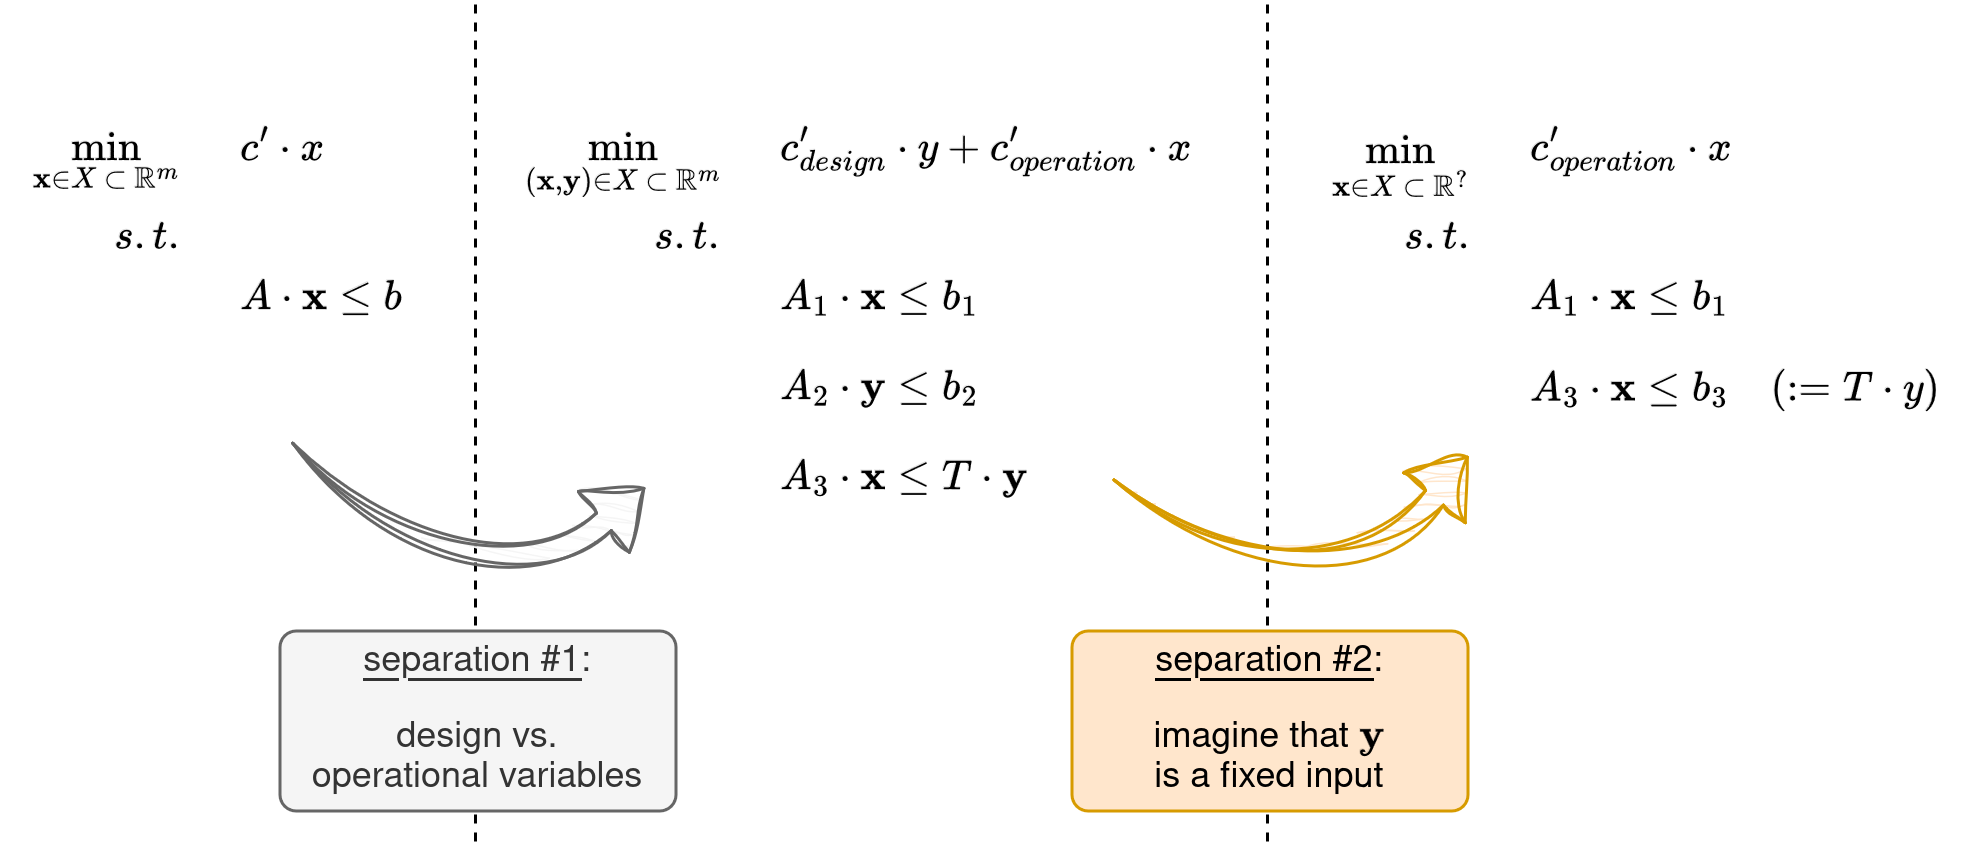

The diagram above was exported from draw.io. Its source (the exported page's mxGraphModel, read from the mxfile embedded in the PNG):
<mxGraphModel dx="1705" dy="2048" grid="1" gridSize="10" guides="1" tooltips="1" connect="1" arrows="1" fold="1" page="1" pageScale="1" pageWidth="850" pageHeight="1100" math="1" shadow="0">
  <root>
    <mxCell id="0" />
    <mxCell id="1" parent="0" />
    <mxCell id="2" value="" style="group" vertex="1" connectable="0" parent="1">
      <mxGeometry x="950" y="-150" width="660" height="280" as="geometry" />
    </mxCell>
    <mxCell id="3" value="" style="rounded=0;whiteSpace=wrap;html=1;strokeColor=none;" vertex="1" parent="2">
      <mxGeometry width="660" height="280" as="geometry" />
    </mxCell>
    <mxCell id="4" value="$$&lt;br&gt;\min_{\textbf{x} \in X \hspace{0.25em} \subset&amp;nbsp;\hspace{0.25em} \mathbb{R}^m}&lt;br&gt;$$" style="text;html=1;align=right;verticalAlign=middle;whiteSpace=wrap;rounded=0;horizontal=1;spacing=0;spacingBottom=-6;" vertex="1" parent="2">
      <mxGeometry y="30" width="60" height="40" as="geometry" />
    </mxCell>
    <mxCell id="5" value="$$&lt;br&gt;c' \cdot x&lt;br&gt;$$" style="text;whiteSpace=wrap;html=1;verticalAlign=middle;spacing=0;" vertex="1" parent="2">
      <mxGeometry x="80" y="30" width="190" height="40" as="geometry" />
    </mxCell>
    <mxCell id="6" value="$$&lt;br&gt;s. t.&lt;br&gt;$$" style="text;whiteSpace=wrap;html=1;verticalAlign=middle;spacing=0;align=right;" vertex="1" parent="2">
      <mxGeometry x="30" y="60" width="30" height="40" as="geometry" />
    </mxCell>
    <mxCell id="7" value="$$&lt;br&gt;A \cdot&amp;nbsp;\textbf{x} \leq b&lt;br&gt;$$" style="text;html=1;align=left;verticalAlign=middle;whiteSpace=wrap;rounded=0;spacing=0;" vertex="1" parent="2">
      <mxGeometry x="80" y="80" width="80" height="40" as="geometry" />
    </mxCell>
    <mxCell id="8" value="$$&lt;br&gt;A_1 \cdot&amp;nbsp;\textbf{x} \leq b_1&lt;br&gt;$$" style="text;html=1;align=left;verticalAlign=middle;whiteSpace=wrap;rounded=0;spacing=0;" vertex="1" parent="2">
      <mxGeometry x="260" y="80" width="80" height="40" as="geometry" />
    </mxCell>
    <mxCell id="9" value="$$&lt;br&gt;\min_{(\textbf{x},&amp;nbsp;\textbf{y}) \in X \hspace{0.25em} \subset&amp;nbsp;\hspace{0.25em} \mathbb{R}^m}&lt;br&gt;$$" style="text;html=1;align=right;verticalAlign=middle;whiteSpace=wrap;rounded=0;horizontal=1;spacing=0;spacingBottom=-9;" vertex="1" parent="2">
      <mxGeometry x="130" y="30" width="110" height="40" as="geometry" />
    </mxCell>
    <mxCell id="10" value="$$&lt;br&gt;c_{design}' \cdot y + c_{operation}' \cdot x&lt;br&gt;$$" style="text;whiteSpace=wrap;html=1;verticalAlign=middle;spacing=0;" vertex="1" parent="2">
      <mxGeometry x="260" y="30" width="190" height="40" as="geometry" />
    </mxCell>
    <mxCell id="11" value="$$&lt;br&gt;s. t.&lt;br&gt;$$" style="text;whiteSpace=wrap;html=1;verticalAlign=middle;spacing=0;align=right;" vertex="1" parent="2">
      <mxGeometry x="210" y="60" width="30" height="40" as="geometry" />
    </mxCell>
    <mxCell id="12" value="$$&lt;br&gt;A_2 \cdot&amp;nbsp;\textbf{y} \leq b_2&lt;br&gt;$$" style="text;html=1;align=left;verticalAlign=middle;whiteSpace=wrap;rounded=0;spacing=0;" vertex="1" parent="2">
      <mxGeometry x="260" y="110" width="80" height="40" as="geometry" />
    </mxCell>
    <mxCell id="13" value="$$&lt;br&gt;A_3 \cdot&amp;nbsp;\textbf{x} \leq T \cdot \textbf{y}&lt;br&gt;$$" style="text;html=1;align=left;verticalAlign=middle;whiteSpace=wrap;rounded=0;spacing=0;" vertex="1" parent="2">
      <mxGeometry x="260" y="140" width="80" height="40" as="geometry" />
    </mxCell>
    <mxCell id="14" value="$$&lt;br&gt;\min_{\textbf{x} \in X \hspace{0.25em} \subset&amp;nbsp;\hspace{0.25em} \mathbb{R}^?}&lt;br&gt;$$" style="text;html=1;align=right;verticalAlign=middle;whiteSpace=wrap;rounded=0;horizontal=1;spacing=0;spacingBottom=-9;" vertex="1" parent="2">
      <mxGeometry x="380" y="30" width="110" height="40" as="geometry" />
    </mxCell>
    <mxCell id="15" value="$$&lt;br&gt;c_{operation}' \cdot x&lt;br&gt;$$" style="text;whiteSpace=wrap;html=1;verticalAlign=middle;spacing=0;" vertex="1" parent="2">
      <mxGeometry x="510" y="30" width="120" height="40" as="geometry" />
    </mxCell>
    <mxCell id="16" value="$$&lt;br&gt;s. t.&lt;br&gt;$$" style="text;whiteSpace=wrap;html=1;verticalAlign=middle;spacing=0;align=right;" vertex="1" parent="2">
      <mxGeometry x="460" y="60" width="30" height="40" as="geometry" />
    </mxCell>
    <mxCell id="17" value="$$&lt;br&gt;A_1 \cdot&amp;nbsp;\textbf{x} \leq b_1&lt;br&gt;$$" style="text;html=1;align=left;verticalAlign=middle;whiteSpace=wrap;rounded=0;spacing=0;" vertex="1" parent="2">
      <mxGeometry x="510" y="80" width="80" height="40" as="geometry" />
    </mxCell>
    <mxCell id="18" value="$$&lt;br&gt;A_3 \cdot&amp;nbsp;\textbf{x} \leq b_3 \quad (:= T \cdot y)&lt;br&gt;$$" style="text;html=1;align=left;verticalAlign=middle;whiteSpace=wrap;rounded=0;spacing=0;" vertex="1" parent="2">
      <mxGeometry x="510" y="110" width="80" height="40" as="geometry" />
    </mxCell>
    <mxCell id="19" value="" style="endArrow=none;dashed=1;html=1;rounded=0;" edge="1" parent="2">
      <mxGeometry width="50" height="50" relative="1" as="geometry">
        <mxPoint x="158" y="280" as="sourcePoint" />
        <mxPoint x="158" as="targetPoint" />
      </mxGeometry>
    </mxCell>
    <mxCell id="20" value="" style="endArrow=none;dashed=1;html=1;rounded=0;" edge="1" parent="2">
      <mxGeometry width="50" height="50" relative="1" as="geometry">
        <mxPoint x="422" y="280" as="sourcePoint" />
        <mxPoint x="422" as="targetPoint" />
      </mxGeometry>
    </mxCell>
    <mxCell id="21" value="" style="html=1;shadow=0;dashed=0;align=center;verticalAlign=middle;shape=mxgraph.arrows2.jumpInArrow;dy=3.83;dx=17.41;arrowHead=26.41;rotation=50;flipH=0;direction=south;flipV=1;strokeWidth=1;fillColor=#f5f5f5;strokeColor=#666666;sketch=1;curveFitting=1;jiggle=2;fontColor=#333333;" vertex="1" parent="2">
      <mxGeometry x="110" y="120" width="100" height="80" as="geometry" />
    </mxCell>
    <mxCell id="22" value="&lt;p style=&quot;line-height: 110%;&quot;&gt;&lt;u&gt;separation #1&lt;/u&gt;:&lt;/p&gt;&lt;p style=&quot;line-height: 110%;&quot;&gt;design vs.&lt;br&gt;operational variables&lt;/p&gt;" style="rounded=1;whiteSpace=wrap;html=1;fillColor=#f5f5f5;strokeColor=#666666;arcSize=9;fontColor=#333333;" vertex="1" parent="2">
      <mxGeometry x="93" y="210" width="132" height="60" as="geometry" />
    </mxCell>
    <mxCell id="23" value="&lt;p style=&quot;line-height: 110%;&quot;&gt;&lt;u&gt;separation #2&lt;/u&gt;:&lt;/p&gt;&lt;p style=&quot;line-height: 110%;&quot;&gt;imagine that \(\textbf{y}\)&lt;br&gt;is a fixed input&lt;br&gt;&lt;/p&gt;" style="rounded=1;whiteSpace=wrap;html=1;fillColor=#ffe6cc;strokeColor=#d79b00;arcSize=9;" vertex="1" parent="2">
      <mxGeometry x="357" y="210" width="132" height="60" as="geometry" />
    </mxCell>
    <mxCell id="24" value="" style="html=1;shadow=0;dashed=0;align=center;verticalAlign=middle;shape=mxgraph.arrows2.jumpInArrow;dy=3.83;dx=17.41;arrowHead=26.41;rotation=39;flipH=0;direction=south;flipV=1;strokeWidth=1;fillColor=#ffe6cc;strokeColor=#d79b00;sketch=1;curveFitting=1;jiggle=2;" vertex="1" parent="2">
      <mxGeometry x="385" y="120" width="100" height="80" as="geometry" />
    </mxCell>
  </root>
</mxGraphModel>